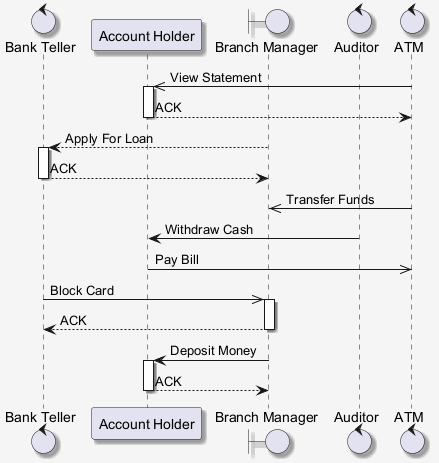

The diagram above was rendered by PlantUML. Its source (embedded in the PNG):
@startuml
skinparam shadowing false
skinparam backgroundColor #F5F5F5
skinparam shadowing true
control "Bank Teller" as BT
participant "Account Holder" as AH
boundary "Branch Manager" as BM
control "Auditor" as A
control "ATM" as A2
A2 ->> AH : View Statement
activate AH
AH --> A2 : ACK
deactivate AH
BM --> BT : Apply For Loan
activate BT
BT --> BM : ACK
deactivate BT
A2 ->> BM : Transfer Funds
A -> AH : Withdraw Cash
AH ->> A2 : Pay Bill
BT ->> BM : Block Card
activate BM
BM --> BT : ACK
deactivate BM
BM -> AH : Deposit Money
activate AH
AH --> BM : ACK
deactivate AH
@enduml